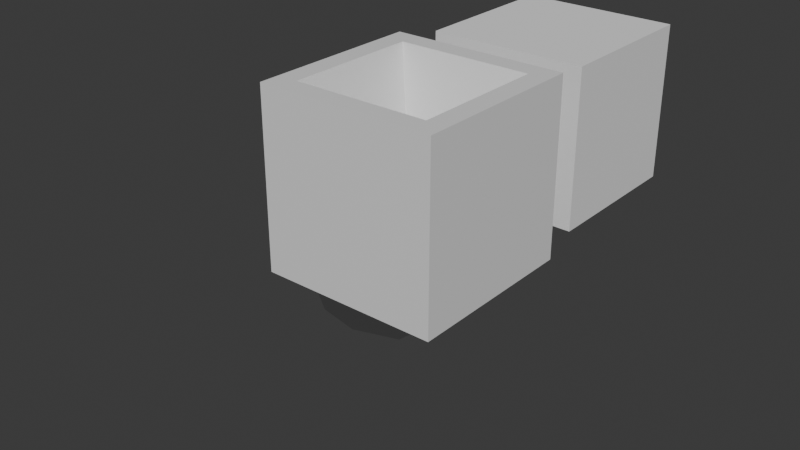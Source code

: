 # Source: example.blend  (saved by Blender 4.4.32; exported with 4.5.12 LTS)
import bpy
from mathutils import Matrix  # noqa: F401  (used for matrix-valued properties, if any)

bpy.ops.wm.read_factory_settings(use_empty=True)
scene = bpy.context.scene
scene.name = 'Scene'

# ---- collections
col_collection = bpy.data.collections.new('Collection'); scene.collection.children.link(col_collection)
col_cutters = bpy.data.collections.new('Cutters'); scene.collection.children.link(col_cutters)

# ---- materials (node trees are filled in below, after node groups)
mat_material = bpy.data.materials.new('Material')
mat_material.alpha_threshold = 0.0
mat_material.roughness = 0.5
mat_material.line_color = (0.0, 0.0, 0.0, 1.0)

# ---- material node trees
mat_material.use_nodes = True; mat_material.node_tree.nodes.clear()
_N = mat_material.node_tree.nodes; _L = mat_material.node_tree.links
n0 = _N.new('ShaderNodeOutputMaterial'); n0.name = 'Material Output'; n0.location = (300, 300)
n1 = _N.new('ShaderNodeBsdfPrincipled'); n1.name = 'Principled BSDF'; n1.location = (10, 300)
n1.inputs[3].default_value = 1.45
_L.new(n1.outputs[0], n0.inputs[0])
n0.is_active_output = True

# ---- world
world_world = bpy.data.worlds.new('World'); scene.world = world_world
world_world.use_nodes = True; world_world.node_tree.nodes.clear()
_N = world_world.node_tree.nodes; _L = world_world.node_tree.links
n0 = _N.new('ShaderNodeOutputWorld'); n0.name = 'World Output'; n0.location = (300, 300)
n1 = _N.new('ShaderNodeBackground'); n1.name = 'Background'; n1.location = (10, 300)
n1.inputs[0].default_value = (0.05088, 0.05088, 0.05088, 1.0)
_L.new(n1.outputs[0], n0.inputs[0])
n0.is_active_output = True
world_world.color = (0.05088, 0.05088, 0.05088)
world_world.sun_shadow_jitter_overblur = 0.0

# ---- meshes
me_cube = bpy.data.meshes.new('Cube')
me_cube.from_pydata([(0.7631, 0.7631, 1.0), (1.0, 1.0, -1.0), (0.7631, -0.7631, 1.0), (1.0, -1.0, -1.0), (-0.7631, 0.7631, 1.0), (-1.0, 1.0, -1.0), (-0.7631, -0.7631, 1.0), (-1.0, -1.0, -1.0), (1.0, -1.0, 1.0), (-1.0, -1.0, 1.0), (1.0, 1.0, 1.0), (-1.0, 1.0, 1.0), (0.1674, -0.1674, -0.6304), (-0.1674, -0.1674, -0.6304), (0.1674, 0.1674, -0.6304), (-0.1674, 0.1674, -0.6304)], [], [(4, 6, 13, 15), (3, 8, 9, 7), (7, 9, 11, 5), (5, 1, 3, 7), (1, 10, 8, 3), (5, 11, 10, 1), (2, 6, 9, 8), (0, 2, 8, 10), (6, 4, 11, 9), (4, 0, 10, 11), (14, 15, 13, 12), (6, 2, 12, 13), (0, 4, 15, 14), (2, 0, 14, 12)])
_uv = me_cube.uv_layers.new(name='UVMap')
_uv.uv.foreach_set('vector', [0.8454, 0.5296, 0.8454, 0.7204, 0.8454, 0.7204, 0.8454, 0.5296, 0.375, 0.75, 0.625, 0.75, 0.625, 1.0, 0.375, 1.0, 0.375, 0.0, 0.625, 0.0, 0.625, 0.25, 0.375, 0.25, 0.125, 0.5, 0.375, 0.5, 0.375, 0.75, 0.125, 0.75, 0.375, 0.5, 0.625, 0.5, 0.625, 0.75, 0.375, 0.75, 0.375, 0.25, 0.625, 0.25, 0.625, 0.5, 0.375, 0.5, 0.6546, 0.7204, 0.8454, 0.7204, 0.875, 0.75, 0.625, 0.75, 0.6546, 0.5296, 0.6546, 0.7204, 0.625, 0.75, 0.625, 0.5, 0.8454, 0.7204, 0.8454, 0.5296, 0.875, 0.5, 0.875, 0.75, 0.8454, 0.5296, 0.6546, 0.5296, 0.625, 0.5, 0.875, 0.5, 0.6546, 0.5296, 0.8454, 0.5296, 0.8454, 0.7204, 0.6546, 0.7204, 0.8454, 0.7204, 0.6546, 0.7204, 0.6546, 0.7204, 0.8454, 0.7204, 0.6546, 0.5296, 0.8454, 0.5296, 0.8454, 0.5296, 0.6546, 0.5296, 0.6546, 0.7204, 0.6546, 0.5296, 0.6546, 0.5296, 0.6546, 0.7204])
me_cube.materials.append(mat_material)
me_cube.use_mirror_vertex_groups = False
me_cube.update()
me_cube_124 = bpy.data.meshes.new('Cube.124')
me_cube_124.from_pydata([(-1.0, -1.0, -1.0), (-1.0, -1.0, 1.0), (-1.0, 1.0, -1.0), (-1.0, 1.0, 1.0), (1.0, -1.0, -1.0), (1.0, -1.0, 1.0), (1.0, 1.0, -1.0), (1.0, 1.0, 1.0)], [], [(0, 1, 3, 2), (2, 3, 7, 6), (6, 7, 5, 4), (4, 5, 1, 0), (2, 6, 4, 0), (7, 3, 1, 5)])
_uv = me_cube_124.uv_layers.new(name='UVMap')
_uv.uv.foreach_set('vector', [0.375, 0.0, 0.625, 0.0, 0.625, 0.25, 0.375, 0.25, 0.375, 0.25, 0.625, 0.25, 0.625, 0.5, 0.375, 0.5, 0.375, 0.5, 0.625, 0.5, 0.625, 0.75, 0.375, 0.75, 0.375, 0.75, 0.625, 0.75, 0.625, 1.0, 0.375, 1.0, 0.125, 0.5, 0.375, 0.5, 0.375, 0.75, 0.125, 0.75, 0.625, 0.5, 0.875, 0.5, 0.875, 0.75, 0.625, 0.75])
me_cube_124.update()
me_icosphere = bpy.data.meshes.new('Icosphere')
me_icosphere.from_pydata([(0.0, 0.0, -1.0), (0.7236, -0.5257, -0.4472), (-0.2764, -0.8506, -0.4472), (-0.8944, 0.0, -0.4472), (-0.2764, 0.8506, -0.4472), (0.7236, 0.5257, -0.4472), (0.2764, -0.8506, 0.4472), (-0.7236, -0.5257, 0.4472), (-0.7236, 0.5257, 0.4472), (0.2764, 0.8506, 0.4472), (0.8944, 0.0, 0.4472), (0.0, 0.0, 1.0), (-0.1625, -0.5, -0.8507), (0.4253, -0.309, -0.8507), (0.2629, -0.809, -0.5257), (0.8506, 0.0, -0.5257), (0.4253, 0.309, -0.8507), (-0.5257, 0.0, -0.8507), (-0.6882, -0.5, -0.5257), (-0.1625, 0.5, -0.8507), (-0.6882, 0.5, -0.5257), (0.2629, 0.809, -0.5257), (0.9511, -0.309, 0.0), (0.9511, 0.309, 0.0), (0.0, -1.0, 0.0), (0.5878, -0.809, 0.0), (-0.9511, -0.309, 0.0), (-0.5878, -0.809, 0.0), (-0.5878, 0.809, 0.0), (-0.9511, 0.309, 0.0), (0.5878, 0.809, 0.0), (0.0, 1.0, 0.0), (0.6882, -0.5, 0.5257), (-0.2629, -0.809, 0.5257), (-0.8506, 0.0, 0.5257), (-0.2629, 0.809, 0.5257), (0.6882, 0.5, 0.5257), (0.1625, -0.5, 0.8507), (0.5257, 0.0, 0.8507), (-0.4253, -0.309, 0.8507), (-0.4253, 0.309, 0.8507), (0.1625, 0.5, 0.8507)], [], [(0, 13, 12), (1, 13, 15), (0, 12, 17), (0, 17, 19), (0, 19, 16), (1, 15, 22), (2, 14, 24), (3, 18, 26), (4, 20, 28), (5, 21, 30), (1, 22, 25), (2, 24, 27), (3, 26, 29), (4, 28, 31), (5, 30, 23), (6, 32, 37), (7, 33, 39), (8, 34, 40), (9, 35, 41), (10, 36, 38), (38, 41, 11), (38, 36, 41), (36, 9, 41), (41, 40, 11), (41, 35, 40), (35, 8, 40), (40, 39, 11), (40, 34, 39), (34, 7, 39), (39, 37, 11), (39, 33, 37), (33, 6, 37), (37, 38, 11), (37, 32, 38), (32, 10, 38), (23, 36, 10), (23, 30, 36), (30, 9, 36), (31, 35, 9), (31, 28, 35), (28, 8, 35), (29, 34, 8), (29, 26, 34), (26, 7, 34), (27, 33, 7), (27, 24, 33), (24, 6, 33), (25, 32, 6), (25, 22, 32), (22, 10, 32), (30, 31, 9), (30, 21, 31), (21, 4, 31), (28, 29, 8), (28, 20, 29), (20, 3, 29), (26, 27, 7), (26, 18, 27), (18, 2, 27), (24, 25, 6), (24, 14, 25), (14, 1, 25), (22, 23, 10), (22, 15, 23), (15, 5, 23), (16, 21, 5), (16, 19, 21), (19, 4, 21), (19, 20, 4), (19, 17, 20), (17, 3, 20), (17, 18, 3), (17, 12, 18), (12, 2, 18), (15, 16, 5), (15, 13, 16), (13, 0, 16), (12, 14, 2), (12, 13, 14), (13, 1, 14)])
_uv = me_icosphere.uv_layers.new(name='UVMap')
_uv.uv.foreach_set('vector', [0.1818, 0.0, 0.2273, 0.07873, 0.1364, 0.07873, 0.2727, 0.1575, 0.3182, 0.07873, 0.3636, 0.1575, 0.9091, 0.0, 0.9545, 0.07873, 0.8636, 0.07873, 0.7273, 0.0, 0.7727, 0.07873, 0.6818, 0.07873, 0.5455, 0.0, 0.5909, 0.07873, 0.5, 0.07873, 0.2727, 0.1575, 0.3636, 0.1575, 0.3182, 0.2362, 0.09091, 0.1575, 0.1818, 0.1575, 0.1364, 0.2362, 0.8182, 0.1575, 0.9091, 0.1575, 0.8636, 0.2362, 0.6364, 0.1575, 0.7273, 0.1575, 0.6818, 0.2362, 0.4545, 0.1575, 0.5455, 0.1575, 0.5, 0.2362, 0.2727, 0.1575, 0.3182, 0.2362, 0.2273, 0.2362, 0.09091, 0.1575, 0.1364, 0.2362, 0.04546, 0.2362, 0.8182, 0.1575, 0.8636, 0.2362, 0.7727, 0.2362, 0.6364, 0.1575, 0.6818, 0.2362, 0.5909, 0.2362, 0.4545, 0.1575, 0.5, 0.2362, 0.4091, 0.2362, 0.1818, 0.3149, 0.2727, 0.3149, 0.2273, 0.3937, 0.0, 0.3149, 0.09091, 0.3149, 0.04546, 0.3937, 0.7273, 0.3149, 0.8182, 0.3149, 0.7727, 0.3937, 0.5455, 0.3149, 0.6364, 0.3149, 0.5909, 0.3937, 0.3636, 0.3149, 0.4545, 0.3149, 0.4091, 0.3937, 0.4091, 0.3937, 0.5, 0.3937, 0.4545, 0.4724, 0.4091, 0.3937, 0.4545, 0.3149, 0.5, 0.3937, 0.4545, 0.3149, 0.5455, 0.3149, 0.5, 0.3937, 0.5909, 0.3937, 0.6818, 0.3937, 0.6364, 0.4724, 0.5909, 0.3937, 0.6364, 0.3149, 0.6818, 0.3937, 0.6364, 0.3149, 0.7273, 0.3149, 0.6818, 0.3937, 0.7727, 0.3937, 0.8636, 0.3937, 0.8182, 0.4724, 0.7727, 0.3937, 0.8182, 0.3149, 0.8636, 0.3937, 0.8182, 0.3149, 0.9091, 0.3149, 0.8636, 0.3937, 0.04546, 0.3937, 0.1364, 0.3937, 0.09091, 0.4724, 0.04546, 0.3937, 0.09091, 0.3149, 0.1364, 0.3937, 0.09091, 0.3149, 0.1818, 0.3149, 0.1364, 0.3937, 0.2273, 0.3937, 0.3182, 0.3937, 0.2727, 0.4724, 0.2273, 0.3937, 0.2727, 0.3149, 0.3182, 0.3937, 0.2727, 0.3149, 0.3636, 0.3149, 0.3182, 0.3937, 0.4091, 0.2362, 0.4545, 0.3149, 0.3636, 0.3149, 0.4091, 0.2362, 0.5, 0.2362, 0.4545, 0.3149, 0.5, 0.2362, 0.5455, 0.3149, 0.4545, 0.3149, 0.5909, 0.2362, 0.6364, 0.3149, 0.5455, 0.3149, 0.5909, 0.2362, 0.6818, 0.2362, 0.6364, 0.3149, 0.6818, 0.2362, 0.7273, 0.3149, 0.6364, 0.3149, 0.7727, 0.2362, 0.8182, 0.3149, 0.7273, 0.3149, 0.7727, 0.2362, 0.8636, 0.2362, 0.8182, 0.3149, 0.8636, 0.2362, 0.9091, 0.3149, 0.8182, 0.3149, 0.04546, 0.2362, 0.09091, 0.3149, 0.0, 0.3149, 0.04546, 0.2362, 0.1364, 0.2362, 0.09091, 0.3149, 0.1364, 0.2362, 0.1818, 0.3149, 0.09091, 0.3149, 0.2273, 0.2362, 0.2727, 0.3149, 0.1818, 0.3149, 0.2273, 0.2362, 0.3182, 0.2362, 0.2727, 0.3149, 0.3182, 0.2362, 0.3636, 0.3149, 0.2727, 0.3149, 0.5, 0.2362, 0.5909, 0.2362, 0.5455, 0.3149, 0.5, 0.2362, 0.5455, 0.1575, 0.5909, 0.2362, 0.5455, 0.1575, 0.6364, 0.1575, 0.5909, 0.2362, 0.6818, 0.2362, 0.7727, 0.2362, 0.7273, 0.3149, 0.6818, 0.2362, 0.7273, 0.1575, 0.7727, 0.2362, 0.7273, 0.1575, 0.8182, 0.1575, 0.7727, 0.2362, 0.8636, 0.2362, 0.9545, 0.2362, 0.9091, 0.3149, 0.8636, 0.2362, 0.9091, 0.1575, 0.9545, 0.2362, 0.9091, 0.1575, 1.0, 0.1575, 0.9545, 0.2362, 0.1364, 0.2362, 0.2273, 0.2362, 0.1818, 0.3149, 0.1364, 0.2362, 0.1818, 0.1575, 0.2273, 0.2362, 0.1818, 0.1575, 0.2727, 0.1575, 0.2273, 0.2362, 0.3182, 0.2362, 0.4091, 0.2362, 0.3636, 0.3149, 0.3182, 0.2362, 0.3636, 0.1575, 0.4091, 0.2362, 0.3636, 0.1575, 0.4545, 0.1575, 0.4091, 0.2362, 0.5, 0.07873, 0.5455, 0.1575, 0.4545, 0.1575, 0.5, 0.07873, 0.5909, 0.07873, 0.5455, 0.1575, 0.5909, 0.07873, 0.6364, 0.1575, 0.5455, 0.1575, 0.6818, 0.07873, 0.7273, 0.1575, 0.6364, 0.1575, 0.6818, 0.07873, 0.7727, 0.07873, 0.7273, 0.1575, 0.7727, 0.07873, 0.8182, 0.1575, 0.7273, 0.1575, 0.8636, 0.07873, 0.9091, 0.1575, 0.8182, 0.1575, 0.8636, 0.07873, 0.9545, 0.07873, 0.9091, 0.1575, 0.9545, 0.07873, 1.0, 0.1575, 0.9091, 0.1575, 0.3636, 0.1575, 0.4091, 0.07873, 0.4545, 0.1575, 0.3636, 0.1575, 0.3182, 0.07873, 0.4091, 0.07873, 0.3182, 0.07873, 0.3636, 0.0, 0.4091, 0.07873, 0.1364, 0.07873, 0.1818, 0.1575, 0.09091, 0.1575, 0.1364, 0.07873, 0.2273, 0.07873, 0.1818, 0.1575, 0.2273, 0.07873, 0.2727, 0.1575, 0.1818, 0.1575])
me_icosphere.update()

# ---- objects
ob_object_with_unconnected_faces = bpy.data.objects.new('object_with_unconnected_faces', me_cube)
ob_hollow_object = bpy.data.objects.new('hollow_object', me_cube_124)
ob_object_on__x__y__z = bpy.data.objects.new('object on -x +y -z', me_icosphere)

# ---- transforms, parenting, visibility, modifiers, constraints
ob_object_with_unconnected_faces.location = (2.437, -2.387, 2.545)
ob_object_with_unconnected_faces.scale = (2.08, 2.08, 2.08)
ob_object_with_unconnected_faces.lock_rotations_4d = False
ob_object_with_unconnected_faces.empty_display_type = 'ARROWS'
ob_object_with_unconnected_faces.lineart.crease_threshold = 0.0
ob_hollow_object.location = (2.437, 2.613, 2.545)
ob_hollow_object.scale = (1.89, 1.89, 1.89)
ob_object_on__x__y__z.location = (-2.488, 2.628, -3.185)
ob_object_on__x__y__z.scale = (2.324, 2.324, 2.324)

# ---- collection membership
col_collection.objects.link(ob_object_with_unconnected_faces)
col_collection.objects.link(ob_hollow_object)
col_collection.objects.link(ob_object_on__x__y__z)

# ---- scene / render settings (as saved in the file)
scene.frame_start = 1; scene.frame_end = 250; scene.frame_set(1)
scene.render.engine = 'BLENDER_EEVEE_NEXT'
bpy.context.view_layer.update()

# ---- added for rendering (the .blend has no active camera and no usable light): camera, sun
cam_auto = bpy.data.cameras.new('AutoCamera')
cam_auto.lens = 50.0
cam_auto.sensor_width = 36.0
cam_auto.clip_end = 1000.0
ob_auto_camera = bpy.data.objects.new('AutoCamera', cam_auto)
scene.collection.objects.link(ob_auto_camera)
ob_auto_camera.location = (15.2889, -18.2125, 11.8615)
ob_auto_camera.rotation_euler = (1.09748, -7.21219e-08, 0.694738)
scene.camera = ob_auto_camera
light_auto_sun = bpy.data.lights.new('AutoSun', 'SUN')
light_auto_sun.energy = 3.0
light_auto_sun.angle = 0.0523599
ob_auto_sun = bpy.data.objects.new('AutoSun', light_auto_sun)
scene.collection.objects.link(ob_auto_sun)
ob_auto_sun.rotation_euler = (0.872665, 0.174533, 0.523599)
bpy.context.view_layer.update()

